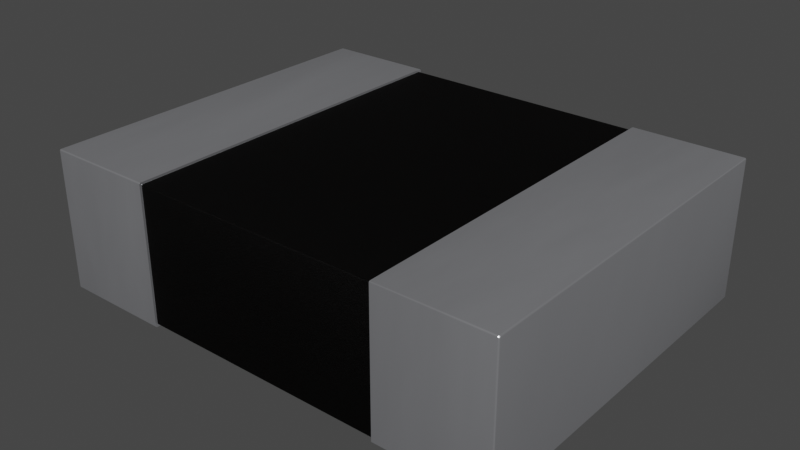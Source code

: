 # Source: F_1210_3225Metric.blend  (saved by Blender 4.1.23; exported with 4.5.12 LTS)
import bpy
from mathutils import Matrix  # noqa: F401  (used for matrix-valued properties, if any)

bpy.ops.wm.read_factory_settings(use_empty=True)
scene = bpy.context.scene
scene.name = 'Scene'

# ---- collections
col_collection = bpy.data.collections.new('Collection'); scene.collection.children.link(col_collection)

# ---- materials (node trees are filled in below, after node groups)
mat_metal_pins = bpy.data.materials.new('metal_pins')
mat_metal_pins.preview_render_type = 'CUBE'
mat_powdered_aluminum = bpy.data.materials.new('powdered_aluminum')
mat_powdered_aluminum.preview_render_type = 'CUBE'

# ---- material node trees
mat_metal_pins.use_nodes = True; mat_metal_pins.node_tree.nodes.clear()
_N = mat_metal_pins.node_tree.nodes; _L = mat_metal_pins.node_tree.links
n0 = _N.new('ShaderNodeMapping'); n0.name = 'Mapping'; n0.location = (-1447, -91)
n0.inputs[3].default_value = (4.8, 1.2, 1.1)
n1 = _N.new('ShaderNodeBsdfPrincipled'); n1.name = 'Principled BSDF'; n1.location = (-560, 254)
n1.distribution = 'GGX'
n1.subsurface_method = 'BURLEY'
n1.inputs[1].default_value = 0.7818
n1.inputs[2].default_value = 0.2886
n1.inputs[3].default_value = 1.45
n1.inputs[13].default_value = 0.0
n1.inputs[27].default_value = (0.0, 0.0, 0.0, 1.0)
n1.inputs[28].default_value = 1.0
n2 = _N.new('ShaderNodeOutputMaterial'); n2.name = 'Material Output.002'; n2.location = (-205, 253)
n2.width = 213
n3 = _N.new('ShaderNodeTexNoise'); n3.name = 'Noise Texture.002'; n3.location = (-1228, -73)
n3.inputs[2].default_value = 0.1
n3.inputs[3].default_value = 7.0
n3.inputs[4].default_value = 0.6
n3.inputs[8].default_value = 0.4
n4 = _N.new('ShaderNodeTexCoord'); n4.name = 'Texture Coordinate'; n4.location = (-1636, -116)
n5 = _N.new('ShaderNodeMix'); n5.name = 'Mix.001'; n5.location = (-921, 45)
n5.data_type = 'RGBA'
n5.inputs[6].default_value = (0.9398, 0.9547, 1.0, 1.0)
n5.inputs[7].default_value = (0.13, 0.1259, 0.1359, 1.0)
n6 = _N.new('ShaderNodeBump'); n6.name = 'Bump.001'; n6.location = (-1001, -227)
n6.inputs[0].default_value = 0.05
n6.inputs[1].default_value = 0.01
n6.inputs[2].default_value = 1.0
_L.new(n1.outputs[0], n2.inputs[0])
_L.new(n3.outputs[0], n6.inputs[3])
_L.new(n0.outputs[0], n3.inputs[0])
_L.new(n3.outputs[0], n5.inputs[0])
_L.new(n4.outputs[3], n0.inputs[0])
_L.new(n5.outputs[2], n1.inputs[0])
_L.new(n6.outputs[0], n1.inputs[5])
n2.is_active_output = True
mat_powdered_aluminum.use_nodes = True; mat_powdered_aluminum.node_tree.nodes.clear()
_N = mat_powdered_aluminum.node_tree.nodes; _L = mat_powdered_aluminum.node_tree.links
n0 = _N.new('ShaderNodeBump'); n0.name = 'Bump'; n0.location = (-281, -29)
n0.inputs[0].default_value = 0.5
n0.inputs[1].default_value = 0.8
n0.inputs[2].default_value = 1.0
n1 = _N.new('ShaderNodeMixShader'); n1.name = 'Mix Shader'; n1.location = (551, 260)
n1.inputs[0].default_value = 0.2333
n2 = _N.new('ShaderNodeOutputMaterial'); n2.name = 'Material Output'; n2.location = (765, 271)
n3 = _N.new('ShaderNodeTexNoise'); n3.name = 'Noise Texture'; n3.location = (-510, 17)
n3.inputs[2].default_value = 500.0
n3.inputs[3].default_value = 5.0
n3.inputs[4].default_value = 0.8375
n3.inputs[8].default_value = 2.0
n4 = _N.new('ShaderNodeBsdfAnisotropic'); n4.name = 'Glossy BSDF'; n4.location = (278, 81)
n4.distribution = 'GGX'
n4.inputs[0].default_value = (0.01946, 0.01647, 0.01554, 1.0)
n4.inputs[1].default_value = 0.6231
n5 = _N.new('ShaderNodeBsdfPrincipled'); n5.name = 'Principled BSDF'; n5.location = (6, 305)
n5.distribution = 'GGX'
n5.subsurface_method = 'BURLEY'
n5.inputs[0].default_value = (0.0, 0.0, 0.0, 1.0)
n5.inputs[2].default_value = 0.3706
n5.inputs[13].default_value = 0.05455
n5.inputs[27].default_value = (0.0, 0.0, 0.0, 1.0)
n5.inputs[28].default_value = 1.0
_L.new(n3.outputs[0], n0.inputs[3])
_L.new(n0.outputs[0], n5.inputs[5])
_L.new(n5.outputs[0], n1.inputs[1])
_L.new(n4.outputs[0], n1.inputs[2])
_L.new(n1.outputs[0], n2.inputs[0])
n2.is_active_output = True

# ---- world
world_world = bpy.data.worlds.new('World'); scene.world = world_world
world_world.use_nodes = True; world_world.node_tree.nodes.clear()
_N = world_world.node_tree.nodes; _L = world_world.node_tree.links
n0 = _N.new('ShaderNodeOutputWorld'); n0.name = 'World Output'; n0.location = (300, 300)
n1 = _N.new('ShaderNodeBackground'); n1.name = 'Background'; n1.location = (10, 300)
n1.inputs[0].default_value = (0.05088, 0.05088, 0.05088, 1.0)
_L.new(n1.outputs[0], n0.inputs[0])
n0.is_active_output = True
world_world.color = (0.05088, 0.05088, 0.05088)
world_world.use_sun_shadow = False
world_world.sun_shadow_jitter_overblur = 0.0

# ---- meshes
me_shape_9_indexedfaceset = bpy.data.meshes.new('SHAPE_9_IndexedFaceSet')
me_shape_9_indexedfaceset.from_pydata([(0.626, -0.3524, -0.4916), (0.3346, -0.3543, -0.4882), (0.3346, -0.3538, -0.4902), (0.3346, -0.3524, -0.4916), (0.3346, 0.01378, -0.4823), (0.3346, 0.01378, 0.4823), (-0.3346, 0.01378, 0.4823), (-0.3346, 0.01378, -0.4823), (0.3346, 0.01969, 0.4882), (0.3346, -0.3504, 0.4921), (0.3346, -0.3524, 0.4916), (0.3346, -0.3538, 0.4902), (0.3346, -0.3504, -0.4921), (0.3346, 0.01772, -0.4916), (0.3346, 0.01181, 0.4857), (0.3346, -0.3445, -0.4862), (0.3346, -0.3465, -0.4857), (0.3346, -0.3484, 0.4823), (0.3346, 0.01325, -0.4843), (0.3346, 0.01181, -0.4857), (-0.3346, 0.01181, -0.4857), (-0.3346, -0.3504, -0.4921), (-0.3346, -0.3538, -0.4902), (-0.3346, -0.3524, 0.4916), (-0.3346, 0.01969, 0.4882), (-0.3346, 0.01916, -0.4902), (-0.3346, 0.01325, -0.4843), (-0.3346, 0.01325, 0.4843), (-0.3346, 0.01181, 0.4857), (0.3346, 0.009842, 0.4862), (0.3346, 0.01325, 0.4843), (0.3346, 0.01969, -0.4882), (0.3346, 0.01575, -0.4921), (0.3346, 0.01916, -0.4902), (0.626, 0.01772, -0.4916), (0.626, -0.3543, -0.4882), (0.3346, -0.3543, 0.4882), (0.626, 0.01575, 0.4921), (0.626, 0.01772, 0.4916), (0.626, 0.01916, 0.4902), (0.3346, 0.01916, 0.4902), (0.3346, 0.01772, 0.4916), (0.3346, 0.01575, 0.4921), (-0.3346, 0.009842, 0.4862), (-0.3346, -0.3445, 0.4862), (0.3346, -0.3445, 0.4862), (-0.3346, -0.3484, -0.4823), (0.3346, -0.3484, -0.4823), (-0.3346, -0.3445, -0.4862), (-0.3346, 0.009842, -0.4862), (0.3346, 0.009842, -0.4862), (-0.3346, 0.01575, -0.4921), (-0.626, 0.01575, -0.4921), (-0.626, 0.01772, -0.4916), (-0.626, 0.01916, -0.4902), (-0.626, 0.01969, -0.4882), (-0.3346, 0.01772, -0.4916), (-0.3346, 0.01969, -0.4882), (-0.626, 0.01969, 0.4882), (-0.626, 0.01772, 0.4916), (-0.3346, 0.01575, 0.4921), (-0.3346, 0.01772, 0.4916), (-0.3346, 0.01916, 0.4902), (-0.626, -0.3504, 0.4921), (-0.626, 0.01575, 0.4921), (-0.3346, -0.3504, 0.4921), (-0.3346, -0.3538, 0.4902), (-0.626, -0.3524, 0.4916), (-0.3346, -0.3543, 0.4882), (-0.626, -0.3543, -0.4882), (-0.626, -0.3538, -0.4902), (-0.626, -0.3524, -0.4916), (-0.3346, -0.3524, -0.4916), (-0.3346, -0.3543, -0.4882), (0.628, 0.01916, -0.4882), (0.626, 0.01969, -0.4882), (0.626, 0.01969, 0.4882), (0.6299, 0.01575, -0.4882), (0.6294, 0.01575, -0.4902), (0.626, 0.01916, -0.4902), (0.6294, 0.01772, -0.4882), (0.628, 0.01575, -0.4916), (0.626, 0.01575, -0.4921), (0.626, -0.3504, -0.4921), (0.626, -0.3538, -0.4902), (0.6294, -0.3504, -0.4902), (0.628, -0.3504, -0.4916), (0.6294, -0.3524, -0.4882), (0.6299, -0.3504, -0.4882), (0.628, -0.3538, -0.4882), (0.6294, -0.3524, 0.4882), (0.628, -0.3538, 0.4882), (0.626, -0.3543, 0.4882), (0.626, -0.3538, 0.4902), (0.626, -0.3524, 0.4916), (0.6299, -0.3504, 0.4882), (0.6294, -0.3504, 0.4902), (0.6288, -0.3524, 0.4902), (0.6294, 0.01575, 0.4902), (0.628, 0.01575, 0.4916), (0.626, -0.3504, 0.4921), (0.628, -0.3504, 0.4916), (0.628, 0.01916, 0.4882), (0.6294, 0.01772, 0.4882), (0.6288, 0.01772, 0.4902), (-0.3346, -0.3465, 0.4857), (-0.3346, -0.3479, 0.4843), (-0.3346, -0.3484, 0.4823), (0.3346, -0.3479, 0.4843), (0.3346, -0.3465, 0.4857), (0.3346, -0.3479, -0.4843), (-0.3346, -0.3479, -0.4843), (-0.3346, -0.3465, -0.4857), (-0.6285, 0.01575, -0.4912), (-0.6273, 0.01575, -0.4919), (-0.626, -0.3504, -0.4921), (-0.6297, 0.01575, -0.4896), (-0.6299, 0.01575, -0.4889), (-0.6299, 0.01646, -0.4882), (-0.6297, 0.01716, -0.4882), (-0.6299, 0.01575, -0.4882), (-0.6293, 0.01678, -0.4892), (-0.6294, 0.01772, 0.4882), (-0.6285, 0.01881, -0.4882), (-0.6273, 0.01946, -0.4882), (-0.626, 0.01916, 0.4902), (-0.6299, 0.01575, 0.4882), (-0.628, 0.01916, 0.4882), (-0.6294, 0.01575, 0.4902), (-0.628, 0.01575, 0.4916), (-0.6288, 0.01772, 0.4902), (-0.6296, -0.3504, 0.4898), (-0.6291, -0.3516, 0.4894), (-0.6283, -0.3504, 0.4914), (-0.6272, -0.3504, 0.4919), (-0.626, -0.3538, 0.4902), (-0.6298, -0.3504, 0.489), (-0.6299, -0.3504, -0.4882), (-0.6294, -0.3524, -0.4882), (-0.626, -0.3543, 0.4882), (-0.6283, -0.3536, 0.4882), (-0.6272, -0.3541, 0.4882), (-0.6298, -0.3512, 0.4882), (-0.6296, -0.352, 0.4882), (-0.628, -0.3538, -0.4882), (-0.6294, -0.3504, -0.4902), (0.6299, 0.01575, 0.4882), (-0.6299, -0.3504, 0.4882), (-0.628, -0.3504, -0.4916), (-0.626, -0.3543, -0.4882), (-0.626, -0.3538, -0.4902), (-0.626, -0.3524, -0.4916), (-0.626, -0.3504, -0.4921), (-0.6299, -0.3504, -0.4882), (-0.6294, -0.3524, -0.4882), (-0.628, -0.3538, -0.4882), (-0.6294, -0.3504, -0.4902), (-0.628, -0.3504, -0.4916), (-0.6289, -0.3524, -0.4899), (-0.6277, -0.3538, -0.4892), (-0.6277, -0.3524, -0.4911), (-0.627, -0.3538, -0.4899)], [], [(83, 0, 3, 12), (18, 19, 20, 26), (49, 20, 19, 50), (32, 13, 34, 82), (12, 2, 1), (12, 3, 2), (57, 26, 20, 51), (15, 12, 16), (47, 110, 1), (32, 12, 15), (50, 32, 15), (19, 32, 50), (110, 16, 12, 1), (31, 13, 32), (31, 33, 13), (4, 31, 18), (36, 17, 47), (36, 47, 1), (108, 17, 36), (68, 106, 105, 65), (10, 36, 11), (9, 45, 109), (9, 36, 10), (9, 109, 108, 36), (8, 5, 30), (8, 4, 5), (8, 31, 4), (42, 29, 45), (42, 14, 29), (42, 45, 9), (40, 42, 41), (40, 8, 42), (4, 18, 26, 7), (72, 22, 70, 71), (27, 28, 14, 30), (51, 25, 57), (51, 56, 25), (73, 21, 112, 111), (7, 26, 57), (49, 51, 20), (48, 21, 51), (48, 51, 49), (112, 21, 48), (22, 72, 21), (42, 8, 30, 14), (73, 22, 21), (46, 73, 111), (24, 6, 7), (24, 7, 57), (27, 6, 24), (61, 24, 62), (53, 113, 123, 54), (60, 24, 61), (43, 28, 60), (65, 44, 43), (65, 105, 44), (27, 24, 60, 28), (65, 43, 60), (68, 107, 106), (68, 46, 107), (68, 73, 46), (66, 65, 23), (66, 68, 65), (6, 27, 30, 5), (29, 14, 28, 43), (75, 31, 8, 76), (75, 79, 33, 31), (82, 83, 12, 32), (53, 54, 25, 56), (38, 39, 40, 41), (35, 92, 36, 1), (10, 11, 93, 94), (9, 10, 94, 100), (92, 93, 11, 36), (42, 9, 100, 37), (8, 40, 39, 76), (107, 46, 47, 17), (37, 38, 41, 42), (43, 44, 45, 29), (52, 53, 56, 51), (50, 15, 48, 49), (51, 21, 115, 52), (57, 25, 54, 55), (57, 55, 58, 24), (16, 110, 111, 112), (60, 61, 59, 64), (61, 62, 125, 59), (67, 135, 66, 23), (64, 63, 65, 60), (62, 24, 58, 125), (63, 67, 23, 65), (21, 72, 71, 115), (73, 68, 139, 69), (135, 139, 68, 66), (76, 102, 74, 75), (80, 74, 102, 103), (13, 33, 79, 34), (22, 73, 69, 70), (90, 91, 89, 87), (77, 80, 103, 146), (85, 86, 81, 78), (80, 77, 78), (81, 80, 78), (130, 122, 126, 128), (34, 81, 82), (79, 74, 34), (75, 74, 79), (88, 85, 78, 77), (86, 83, 82, 81), (91, 92, 35, 89), (85, 88, 87), (89, 85, 87), (34, 74, 80, 81), (84, 89, 35), (0, 86, 84), (83, 86, 0), (95, 90, 87, 88), (101, 96, 98, 99), (96, 95, 146, 98), (104, 98, 146, 103), (130, 129, 64, 59), (97, 101, 100, 94), (97, 94, 93), (97, 91, 90), (97, 96, 101), (44, 105, 109, 45), (100, 101, 99, 37), (106, 107, 17, 108), (122, 127, 124, 123), (39, 102, 76), (37, 99, 38), (104, 99, 98), (104, 103, 102), (104, 102, 99), (105, 106, 108, 109), (1, 2, 84, 35), (110, 47, 46, 111), (15, 16, 112, 48), (126, 122, 119, 118), (146, 95, 88, 77), (137, 120, 117), (145, 121, 113), (137, 138, 143, 142), (145, 116, 121), (31, 32, 19, 18), (144, 69, 139, 141), (116, 119, 121), (117, 118, 119), (117, 119, 116), (120, 118, 117), (114, 53, 52), (113, 53, 114), (124, 55, 54), (140, 135, 67, 133), (123, 124, 54), (121, 123, 113), (115, 148, 114, 52), (148, 145, 113, 114), (145, 137, 117, 116), (122, 121, 119), (122, 123, 121), (126, 118, 120), (127, 125, 58), (38, 99, 102, 39), (130, 59, 125, 127), (97, 90, 95, 96), (130, 127, 122), (130, 128, 129), (133, 134, 129), (97, 93, 92, 91), (131, 132, 128), (127, 58, 55, 124), (147, 136, 126), (134, 67, 63), (138, 144, 140, 132), (133, 67, 134), (141, 139, 135), (140, 141, 135), (132, 140, 133), (131, 143, 132), (142, 143, 131), (136, 147, 142), (136, 142, 131), (134, 63, 64, 129), (132, 133, 129, 128), (144, 141, 140), (136, 131, 128, 126), (138, 132, 143), (137, 142, 147), (84, 86, 85, 89), (147, 126, 120, 137), (0, 84, 2, 3), (5, 4, 7, 6), (159, 149, 155), (158, 154, 153, 156), (160, 158, 156, 157), (160, 157, 152, 151), (161, 160, 151, 150), (150, 149, 161), (159, 155, 154, 158), (161, 149, 159), (161, 159, 158, 160)])
me_shape_9_indexedfaceset.polygons.foreach_set('use_smooth', [True] * 202)
me_shape_9_indexedfaceset.polygons.foreach_set('material_index', [0, 1, 1, 0, 0, 0, 0, 0, 0, 0, 0, 0, 0, 0, 0, 0, 0, 0, 0, 0, 0, 0, 0, 0, 0, 0, 0, 0, 0, 0, 0, 0, 1, 0, 1, 0, 0, 0, 0, 0, 0, 0, 0, 0, 0, 0, 0, 0, 0, 0, 0, 0, 0, 0, 0, 0, 0, 0, 0, 0, 0, 0, 0, 1, 1, 0, 0, 0, 0, 0, 0, 0, 0, 0, 0, 0, 1, 0, 1, 0, 1, 0, 0, 0, 1, 0, 0, 0, 0, 0, 0, 0, 0, 0, 0, 0, 0, 0, 0, 0, 0, 0, 0, 0, 0, 0, 0, 0, 0, 0, 0, 0, 0, 0, 0, 0, 0, 0, 0, 0, 0, 0, 0, 0, 0, 1, 0, 1, 0, 0, 0, 0, 0, 0, 1, 0, 1, 1, 0, 0, 0, 0, 0, 0, 0, 0, 0, 0, 0, 0, 0, 0, 0, 0, 0, 0, 0, 0, 0, 0, 0, 0, 0, 0, 0, 0, 0, 0, 0, 0, 0, 0, 0, 0, 0, 0, 0, 0, 0, 0, 0, 0, 0, 0, 0, 0, 0, 0, 0, 0, 0, 0, 1, 0, 0, 0, 0, 0, 0, 0, 0, 0])
_k = set([(1, 2), (1, 36), (2, 3), (3, 12), (4, 5), (4, 18), (5, 30), (6, 7), (6, 27), (7, 26), (8, 31), (8, 40), (9, 10), (9, 42), (10, 11), (11, 36), (12, 32), (13, 32), (13, 33), (14, 29), (14, 30), (15, 16), (15, 50), (16, 110), (17, 47), (17, 108), (18, 19), (19, 50), (20, 26), (20, 49), (21, 51), (21, 72), (22, 72), (22, 73), (23, 65), (23, 66), (24, 57), (24, 62), (25, 56), (25, 57), (27, 28), (28, 43), (29, 45), (31, 33), (40, 41), (41, 42), (43, 44), (44, 105), (45, 109), (46, 107), (46, 111), (47, 110), (48, 49), (48, 112), (51, 56), (60, 61), (60, 65), (61, 62), (66, 68), (68, 73), (105, 106), (106, 107), (108, 109), (111, 112)])
me_shape_9_indexedfaceset.attributes.new('sharp_edge', 'BOOLEAN', 'EDGE').data.foreach_set('value', [ (min(e.vertices), max(e.vertices)) in _k for e in me_shape_9_indexedfaceset.edges])
_uv = me_shape_9_indexedfaceset.uv_layers.new(name='UVMap')
_uv.uv.foreach_set('vector', [1.0, 0.0, 1.0, 0.134, 0.0, 0.134, 0.0, 0.0, 1.0, 0.5, 1.0, 0.134, 0.0, 0.134, 0.0, 0.5, 0.0, 0.0, 0.0, 0.134, 1.0, 0.134, 1.0, 0.0, 0.0, 0.0, 0.0, 0.134, 1.0, 0.134, 1.0, 0.0, 0.0, 0.01053, 0.002, 0.00141, 0.004, 0.0, 0.0, 0.01053, 0.0005359, 0.005263, 0.002, 0.00141, 0.004, 1.0, 0.008, 0.9828, 0.006536, 0.9789, 0.0, 0.9895, 0.006, 0.02632, 0.0, 0.01053, 0.006536, 0.02105, 0.01, 0.01579, 0.008, 0.0172, 0.004, 0.0, 0.0, 0.9895, 0.0, 0.01053, 0.006, 0.02632, 0.006, 0.9737, 0.0, 0.9895, 0.006, 0.02632, 0.006536, 0.9789, 0.0, 0.9895, 0.006, 0.9737, 0.008, 0.0172, 0.006536, 0.02105, 0.0, 0.01053, 0.004, 0.0, 0.004, 1.0, 0.0005359, 0.9947, 0.0, 0.9895, 0.004, 1.0, 0.002, 0.9986, 0.0005359, 0.9947, 0.01, 0.9842, 0.004, 1.0, 0.008, 0.9828, 0.996, 0.0, 0.99, 0.01579, 0.01, 0.01579, 0.996, 0.0, 0.01, 0.01579, 0.004, 0.0, 0.992, 0.0172, 0.99, 0.01579, 0.996, 0.0, 0.996, 0.0, 0.992, 0.0172, 0.9935, 0.02105, 1.0, 0.01053, 0.9995, 0.005263, 0.996, 0.0, 0.998, 0.00141, 1.0, 0.01053, 0.994, 0.02632, 0.9935, 0.02105, 1.0, 0.01053, 0.996, 0.0, 0.9995, 0.005263, 1.0, 0.01053, 0.9935, 0.02105, 0.992, 0.0172, 0.996, 0.0, 0.996, 1.0, 0.99, 0.9842, 0.992, 0.9828, 0.996, 1.0, 0.01, 0.9842, 0.99, 0.9842, 0.996, 1.0, 0.004, 1.0, 0.01, 0.9842, 1.0, 0.9895, 0.994, 0.9737, 0.994, 0.02632, 1.0, 0.9895, 0.9935, 0.9789, 0.994, 0.9737, 1.0, 0.9895, 0.994, 0.02632, 1.0, 0.01053, 0.998, 0.9986, 1.0, 0.9895, 0.9995, 0.9947, 0.998, 0.9986, 0.996, 1.0, 1.0, 0.9895, 1.0, 1.0, 1.0, 0.5, 0.0, 0.5, 0.0, 1.0, 1.0, 0.134, 1.0, 0.5, 0.0, 0.5, 0.0, 0.134, 0.0, 0.866, 0.0, 0.5, 1.0, 0.5, 1.0, 0.866, 0.0, 0.9895, 0.002, 0.9986, 0.004, 1.0, 0.0, 0.9895, 0.0005359, 0.9947, 0.002, 0.9986, 0.004, 0.0, 0.0, 0.01053, 0.006536, 0.02105, 0.008, 0.0172, 0.01, 0.9842, 0.008, 0.9828, 0.004, 1.0, 0.006, 0.9737, 0.0, 0.9895, 0.006536, 0.9789, 0.006, 0.02632, 0.0, 0.01053, 0.0, 0.9895, 0.006, 0.02632, 0.0, 0.9895, 0.006, 0.9737, 0.006536, 0.02105, 0.0, 0.01053, 0.006, 0.02632, 0.002, 0.00141, 0.0005359, 0.005263, 0.0, 0.01053, 1.0, 0.9895, 0.996, 1.0, 0.992, 0.9828, 0.9935, 0.9789, 0.004, 0.0, 0.002, 0.00141, 0.0, 0.01053, 0.01, 0.01579, 0.004, 0.0, 0.008, 0.0172, 0.996, 1.0, 0.99, 0.9842, 0.01, 0.9842, 0.996, 1.0, 0.01, 0.9842, 0.004, 1.0, 0.992, 0.9828, 0.99, 0.9842, 0.996, 1.0, 0.9995, 0.9947, 0.996, 1.0, 0.998, 0.9986, 0.134, 0.5, 0.2232, 0.0, 1.0, 0.7768, 0.5, 0.866, 1.0, 0.9895, 0.996, 1.0, 0.9995, 0.9947, 0.994, 0.9737, 0.9935, 0.9789, 1.0, 0.9895, 1.0, 0.01053, 0.994, 0.02632, 0.994, 0.9737, 1.0, 0.01053, 0.9935, 0.02105, 0.994, 0.02632, 0.992, 0.9828, 0.996, 1.0, 1.0, 0.9895, 0.9935, 0.9789, 1.0, 0.01053, 0.994, 0.9737, 1.0, 0.9895, 0.996, 0.0, 0.99, 0.01579, 0.992, 0.0172, 0.996, 0.0, 0.01, 0.01579, 0.99, 0.01579, 0.996, 0.0, 0.004, 0.0, 0.01, 0.01579, 0.998, 0.00141, 1.0, 0.01053, 0.9995, 0.005263, 0.998, 0.00141, 0.996, 0.0, 1.0, 0.01053, 0.0, 1.0, 0.0, 0.866, 1.0, 0.866, 1.0, 1.0, 1.0, 0.0, 1.0, 0.5, 0.0, 0.5, 0.0, 0.0, 0.0, 1.0, 0.0, 0.0, 1.0, 0.0, 1.0, 1.0, 1.0, 1.0, 1.0, 0.5, 0.0, 0.5, 0.0, 1.0, 1.0, 1.0, 0.0, 1.0, 0.0, 0.0, 1.0, 0.0, 0.0, 0.134, 0.0, 0.5, 1.0, 0.5, 1.0, 0.134, 1.0, 0.5, 1.0, 0.866, 0.0, 0.866, 0.0, 0.5, 0.0, 1.0, 1.0, 1.0, 1.0, 0.0, 0.0, 0.0, 0.0, 0.5, 0.0, 0.134, 1.0, 0.134, 1.0, 0.5, 0.0, 1.0, 0.0, 0.5, 1.0, 0.5, 1.0, 1.0, 1.0, 0.0, 1.0, 0.134, 0.0, 0.134, 0.0, 0.0, 1.0, 0.0, 0.0, 0.0, 0.0, 1.0, 1.0, 1.0, 0.0, 1.0, 0.0, 0.866, 1.0, 0.866, 1.0, 1.0, 1.0, 0.0, 0.0, 0.0, 0.0, 1.0, 1.0, 1.0, 1.0, 0.0, 1.0, 0.5, 0.0, 0.5, 0.0, 0.0, 0.0, 1.0, 0.0, 0.0, 1.0, 0.0, 1.0, 1.0, 0.0, 0.0, 0.0, 0.134, 1.0, 0.134, 1.0, 0.0, 1.0, 1.0, 1.0, 0.0, 0.0, 0.0, 0.0, 1.0, 1.0, 1.0, 0.0, 1.0, 0.0, 0.0, 1.0, 0.0, 1.0, 1.0, 1.0, 0.5, 0.0, 0.5, 0.0, 1.0, 0.0, 1.0, 0.0, 0.0, 1.0, 0.0, 1.0, 1.0, 1.0, 0.134, 1.0, 0.5, 0.0, 0.5, 0.0, 0.134, 1.0, 0.0, 1.0, 0.5, 0.0, 0.5, 0.0, 0.0, 1.0, 0.5, 1.0, 0.866, 0.0, 0.866, 0.0, 0.5, 0.0, 0.5, 0.0, 0.134, 1.0, 0.134, 1.0, 0.5, 1.0, 0.0, 0.0, 0.0, 0.0, 1.0, 1.0, 1.0, 1.0, 0.866, 1.0, 1.0, 0.0, 1.0, 0.0, 0.866, 0.0, 1.0, 0.0, 0.5, 1.0, 0.5, 1.0, 1.0, 1.0, 0.0, 1.0, 0.134, 0.0, 0.134, 0.0, 0.0, 0.0, 1.0, 1.0, 1.0, 1.0, 0.0, 0.0, 0.0, 0.0, 0.134, 0.0, 0.0, 1.0, 0.0, 1.0, 0.134, 1.0, 1.0, 1.0, 0.866, 0.0, 0.866, 0.0, 1.0, 0.0, 0.5, 0.0, 0.866, 1.0, 0.866, 1.0, 0.5, 0.0, 0.134, 0.0, 0.5, 1.0, 0.5, 1.0, 0.134, 1.0, 0.5, 1.0, 1.0, 0.0, 1.0, 0.0, 0.5, 1.0, 0.5, 1.0, 0.134, 0.0, 0.134, 0.0, 0.5, 0.0, 0.0, 0.0, 0.5, 1.0, 0.5, 1.0, 0.0, 0.0, 0.5, 0.0, 0.134, 1.0, 0.134, 1.0, 0.5, 1.0, 0.5, 1.0, 0.0, 0.5, 0.0, 0.134, 0.0, 1.0, 0.5, 0.5, 0.0, 0.5, 0.2929, 0.5, 0.134, 0.0, 0.0, 0.0, 0.134, 0.134, 0.5, 0.134, 0.0, 0.0, 0.0, 0.5, 0.866, 1.0, 0.866, 0.134, 0.5, 1.0, 1.0, 1.0, 0.866, 0.5, 0.866, 0.0, 1.0, 0.0, 0.5, 1.0, 0.5, 1.0, 1.0, 0.0, 0.134, 0.0, 0.0, 1.0, 0.0, 1.0, 0.134, 1.0, 0.134, 1.0, 0.0, 0.0, 0.0, 0.0, 0.134, 0.5, 1.0, 1.0, 1.0, 1.0, 0.5, 1.0, 0.134, 0.5, 1.0, 1.0, 0.5, 0.134, 0.5, 1.0, 0.866, 1.0, 0.5, 0.134, 0.0, 0.5, 0.134, 1.0, 0.134, 1.0, 0.0, 0.134, 0.5, 0.134, 1.0, 0.5, 0.134, 0.0, 1.0, 0.134, 1.0, 0.134, 0.5, 1.0, 1.0, 1.0, 0.5, 0.0, 0.5, 0.0, 1.0, 0.0, 0.866, 0.0, 0.5, 1.0, 0.5, 1.0, 0.866, 0.0, 0.5, 0.0, 0.0, 1.0, 0.0, 1.0, 0.5, 0.5, 0.5, 0.0, 0.5, 0.0, 0.0, 0.5, 0.0, 0.5, 0.2929, 0.0, 0.5, 0.0, 1.0, 0.5, 1.0, 0.5, 0.5, 1.0, 0.866, 1.0, 1.0, 0.5, 0.866, 0.5, 0.5, 0.5, 0.866, 0.134, 0.5, 0.5, 0.5, 0.134, 0.0, 0.5, 0.0, 0.5, 0.5, 1.0, 0.5, 1.0, 0.866, 0.0, 1.0, 0.0, 0.5, 1.0, 0.5, 1.0, 1.0, 0.0, 1.0, 0.0, 0.866, 1.0, 0.866, 1.0, 1.0, 0.0, 0.134, 0.0, 0.0, 1.0, 0.0, 1.0, 0.134, 1.0, 0.5, 1.0, 0.866, 0.001051, 0.9425, 0.001051, 0.7768, 0.866, 0.5, 0.866, 0.0, 1.0, 0.0, 0.0, 1.0, 0.0, 0.866, 0.5, 0.866, 0.5, 0.5, 0.0, 0.866, 0.0, 0.5, 0.5, 0.5, 0.5, 0.0, 0.866, 0.0, 0.5, 0.5, 0.866, 0.0, 0.0, 0.866, 0.0, 0.5, 0.0, 0.134, 1.0, 0.134, 1.0, 0.5, 0.0, 1.0, 0.0, 0.5, 1.0, 0.5, 1.0, 1.0, 1.0, 0.5, 1.0, 1.0, 0.0, 1.0, 0.0, 0.5, 1.0, 0.0, 1.0, 0.134, 0.0, 0.134, 0.0, 0.0, 1.0, 0.0, 1.0, 0.5, 0.001051, 0.3578, 0.001051, 0.1819, 1.0, 1.0, 1.0, 0.0, 0.0, 0.0, 0.0, 1.0, 0.0, 1.0, 0.9972, 1.0, 0.9972, 0.8181, 0.0, 0.5, 1.0, 0.7391, 0.9972, 0.2232, 0.0, 0.0, 0.0, 0.134, 0.9988, 0.0901, 0.9988, 0.02278, 0.0, 0.5, 0.9972, 0.6422, 1.0, 0.7391, 0.004, 1.0, 0.0, 0.9895, 0.006536, 0.9789, 0.008, 0.9828, 0.0, 0.5, 0.0, 1.0, 0.9988, 1.0, 0.9988, 0.6952, 0.0, 0.0, 1.0, 1.0, 0.2709, 0.7291, 0.4915, 0.0, 1.0, 0.5085, 1.0, 1.0, 0.4915, 0.0, 1.0, 1.0, 0.0, 0.0, 1.0, 0.0, 1.0, 0.5085, 0.4915, 0.0, 0.05746, 0.0, 0.134, 0.5, 0.0, 0.0, 0.2232, 0.0, 0.134, 0.5, 0.05746, 0.0, 1.0, 0.9425, 1.0, 1.0, 0.5, 0.866, 0.1858, 0.0, 0.134, 0.5, 0.5, 0.866, 1.0, 0.8142, 1.0, 0.7768, 1.0, 0.9425, 0.5, 0.866, 0.7391, 0.2609, 1.0, 0.7768, 0.2232, 0.0, 0.0, 0.0, 0.0, 0.134, 0.9972, 0.05746, 0.9972, 0.0, 0.0, 0.134, 0.0, 0.5, 0.9972, 0.2232, 0.9972, 0.05746, 0.0, 0.5, 0.0, 1.0, 0.9972, 0.8181, 0.9972, 0.6422, 1.0, 0.5, 0.0, 0.2609, 0.001051, 0.3578, 1.0, 0.5, 0.001051, 0.7768, 0.0, 0.2609, 1.0, 0.0, 0.001051, 0.1819, 0.001051, 0.0, 0.866, 0.5, 0.866, 1.0, 1.0, 1.0, 0.5, 0.866, 0.0, 0.866, 0.866, 0.0, 0.866, 0.5, 0.5, 0.2929, 0.5, 1.0, 0.866, 1.0, 0.866, 0.5, 0.5, 0.5, 0.5, 0.0, 1.0, 0.0, 1.0, 0.5, 0.5, 0.2929, 0.866, 0.5, 0.5, 0.134, 0.5, 0.2929, 0.0, 0.134, 0.0, 0.5, 0.003207, 0.4194, 0.003207, 0.6952, 1.0, 0.5, 0.5, 0.5, 0.134, 0.5, 0.0, 0.0, 0.134, 0.0, 0.003207, 0.0901, 0.0, 0.1989, 1.0, 0.134, 1.0, 0.866, 1.0, 1.0, 0.001051, 1.0, 0.001051, 0.9425, 0.003207, 0.0, 0.003207, 0.02278, 1.0, 0.0, 1.0, 0.9524, 0.5, 0.866, 1.0, 1.0, 0.0, 0.134, 0.0, 0.5, 0.9988, 0.4194, 1.0, 0.1989, 1.0, 0.8142, 0.5, 0.866, 1.0, 0.9524, 0.04758, 0.0, 0.0, 0.0, 0.134, 0.5, 0.1858, 0.0, 0.04758, 0.0, 0.134, 0.5, 0.7007, 0.2993, 0.1858, 0.0, 1.0, 0.8142, 1.0, 1.0, 0.0, 0.0, 0.2786, 0.7214, 0.4883, 0.0, 0.0, 0.0, 1.0, 1.0, 1.0, 0.5117, 1.0, 0.0, 0.4883, 0.0, 1.0, 0.5117, 0.4883, 0.0, 1.0, 1.0, 0.003207, 0.6952, 0.003207, 1.0, 1.0, 1.0, 1.0, 0.5, 0.0, 0.1989, 0.003207, 0.4194, 1.0, 0.5, 1.0, 0.134, 0.0, 0.5, 0.9988, 0.6952, 0.9988, 0.4194, 0.003207, 0.02278, 0.003207, 0.0901, 1.0, 0.134, 1.0, 0.0, 0.0, 0.134, 1.0, 0.1989, 0.9988, 0.0901, 0.0, 0.0, 0.9988, 0.02278, 0.9988, 0.0, 0.5, 0.134, 0.134, 1.0, 0.5, 1.0, 1.0, 0.134, 1.0, 0.0, 1.0, 1.0, 0.0, 1.0, 0.0, 0.0, 1.0, 0.134, 1.0, 0.5, 0.0, 0.5, 0.0, 0.134, 1.0, 1.0, 0.0, 1.0, 0.0, 0.0, 1.0, 0.0, 0.0, 0.0, 0.0, 1.0, 0.0, 0.5, 0.0, 0.0, 0.0, 0.134, 0.0, 0.0, 0.0, 0.5, 0.0, 0.0, 0.0, 0.0, 0.0, 0.5, 0.0, 0.134, 0.0, 0.0, 0.0, 0.134, 0.0, 0.0, 0.0, 0.134, 0.0, 0.0, 0.0, 0.0, 0.0, 0.134, 0.0, 0.5, 0.0, 0.5, 0.0, 1.0, 0.0, 0.0, 0.0, 0.0, 0.0, 0.5, 0.0, 0.134, 0.0, 0.0, 0.0, 0.0, 0.0, 1.0, 0.0, 0.0, 0.0, 0.0, 0.0, 0.0, 0.0, 0.0, 0.0, 0.0])
me_shape_9_indexedfaceset.materials.append(mat_metal_pins)
me_shape_9_indexedfaceset.materials.append(mat_powdered_aluminum)
me_shape_9_indexedfaceset.update()
me_shape_9_indexedfaceset.normals_split_custom_set([tuple(v) for v in zip(*[iter([0.1281, -0.1281, -0.9834, 0.2509, -0.52, -0.8165, 0.0, -0.5, -0.866, 0.0, -0.1305, -0.9914, 0.0, 0.866, -0.5, 0.0, 0.5, -0.866, 0.0, 0.5, -0.866, 0.0, 0.866, -0.5, 0.0, 0.1305, -0.9914, 0.0, 0.5, -0.866, 0.0, 0.5, -0.866, 0.0, 0.1305, -0.9914, 0.0, 0.1305, -0.9914, 0.0, 0.5, -0.866, 0.2509, 0.52, -0.8165, 0.1281, 0.1281, -0.9834, -1.0, -1.935e-06, 0.0, -1.0, 0.0, 0.0, -1.0, -5.293e-07, 0.0, -1.0, -1.935e-06, 0.0, -1.0, 0.0, 0.0, -1.0, 0.0, 0.0, 1.0, -1.449e-06, 0.0, 1.0, -8.008e-06, 0.0, 1.0, 0.0, 0.0, 1.0, 0.0, 0.0, -1.0, 0.0, 0.0, -1.0, -1.935e-06, 0.0, -1.0, -2.058e-06, 0.0, -1.0, 5.139e-06, 0.0, -1.0, 5.95e-06, 0.0, -1.0, -5.293e-07, 0.0, -1.0, 1.969e-06, 0.0, -1.0, -1.935e-06, 0.0, -1.0, 0.0, 0.0, -1.0, 0.0, 0.0, -1.0, 1.969e-06, 0.0, -1.0, 0.0, 0.0, -1.0, 3.087e-06, 0.0, -1.0, 1.969e-06, 0.0, -1.0, 0.0, 0.0, -1.0, 5.95e-06, 0.0, -1.0, -2.058e-06, 0.0, -1.0, -1.935e-06, 0.0, -1.0, -5.293e-07, 0.0, -1.0, 1.03e-06, 0.0, -1.0, -4.617e-06, 0.0, -1.0, 1.969e-06, 0.0, -1.0, 1.03e-06, 0.0, -1.0, 0.0, 0.0, -1.0, -4.617e-06, 0.0, -1.0, -5.139e-06, 0.0, -1.0, 1.03e-06, 0.0, -1.0, -4.921e-06, 0.0, -1.0, -7.03e-06, 0.0, -1.0, 0.0, 0.0, -1.0, 5.139e-06, 0.0, -1.0, -7.03e-06, 0.0, -1.0, 5.139e-06, 0.0, -1.0, -5.293e-07, 0.0, -1.0, -2.058e-06, 0.0, -1.0, 0.0, 0.0, -1.0, -7.03e-06, 0.0, 1.0, 1.297e-06, 0.0, 1.0, 8.008e-06, 0.0, 1.0, -8.008e-06, 0.0, 1.0, 1.252e-06, 0.0, -1.0, -5.605e-06, 0.0, -1.0, -7.03e-06, 0.0, -1.0, -5.606e-05, 0.0, -1.0, -1.125e-06, 0.0, -1.0, 3.038e-06, 0.0, -1.0, 2.947e-06, 0.0, -1.0, -1.125e-06, 0.0, -1.0, -7.03e-06, 0.0, -1.0, -5.605e-06, 0.0, -1.0, -1.125e-06, 0.0, -1.0, 2.947e-06, 0.0, -1.0, -2.058e-06, 0.0, -1.0, -7.03e-06, 0.0, -1.0, 1.77e-06, 0.0, -1.0, -2.43e-06, 0.0, -1.0, -1.431e-06, 0.0, -1.0, 1.77e-06, 0.0, -1.0, -5.139e-06, 0.0, -1.0, -2.43e-06, 0.0, -1.0, 1.77e-06, 0.0, -1.0, 1.03e-06, 0.0, -1.0, -5.139e-06, 0.0, -1.0, 3.35e-07, 0.0, -1.0, -3.038e-06, 0.0, -1.0, 3.038e-06, 0.0, -1.0, 3.35e-07, 0.0, -1.0, -2.432e-06, 0.0, -1.0, -3.038e-06, 0.0, -1.0, 3.35e-07, 0.0, -1.0, 3.038e-06, 0.0, -1.0, -1.125e-06, 0.0, -1.0, -1.401e-06, 0.0, -1.0, 3.35e-07, 0.0, -1.0, -1.402e-05, 0.0, -1.0, -1.401e-06, 0.0, -1.0, 1.77e-06, 0.0, -1.0, 3.35e-07, 0.0, 0.0, 0.9914, -0.1305, 0.0, 0.866, -0.5, 0.0, 0.866, -0.5, 0.0, 0.9914, -0.1305, 0.0, -0.5, -0.866, 0.0, -0.866, -0.5, 0.0, -0.866, -0.5, 0.0, -0.5, -0.866, 0.0, 0.866, 0.5, 0.0, 0.5, 0.866, 0.0, 0.5, 0.866, 0.0, 0.866, 0.5, 1.0, 0.0, 0.0, 1.0, 0.0, 0.0, 1.0, -1.449e-06, 0.0, 1.0, 0.0, 0.0, 1.0, 0.0, 0.0, 1.0, 0.0, 0.0, 1.0, 4.821e-07, 0.0, 1.0, 3.065e-07, 0.0, 1.0, -1.029e-06, 0.0, 1.0, 6.979e-06, 0.0, 1.0, -5.25e-06, 0.0, 1.0, -8.008e-06, 0.0, 1.0, -1.449e-06, 0.0, 1.0, 0.0, 0.0, 1.0, 0.0, 0.0, 1.0, 0.0, 0.0, 1.0, 0.0, 0.0, 1.0, 3.065e-07, 0.0, 1.0, 0.0, 0.0, 1.0, 0.0, 0.0, 1.0, 0.0, 0.0, 1.0, 0.0, 0.0, 1.0, -1.029e-06, 0.0, 1.0, 3.065e-07, 0.0, 1.0, 0.0, 0.0, 1.0, 1.401e-06, 0.0, 1.0, 1.401e-05, 0.0, 1.0, 3.065e-07, 0.0, -1.0, 3.35e-07, 0.0, -1.0, 1.77e-06, 0.0, -1.0, -1.431e-06, 0.0, -1.0, -2.432e-06, 0.0, 1.0, 4.821e-07, 0.0, 1.0, 1.401e-06, 0.0, 1.0, 3.065e-07, 0.0, 1.0, 5.25e-06, 0.0, 1.0, 4.821e-07, 0.0, 1.0, 6.979e-06, 0.0, 1.0, -2.592e-06, 0.0, 1.0, -9.721e-06, 0.0, 1.0, -5.25e-06, 0.0, 1.0, -2.592e-06, 0.0, 1.0, -5.25e-06, 0.0, 1.0, -1.449e-06, 0.0, 1.0, -1.602e-05, 0.0, 1.0, -9.721e-06, 0.0, 1.0, -2.592e-06, 0.0, 1.0, 0.0, 0.0, 1.0, -2.592e-06, 0.0, 1.0, 0.0, 0.0, -0.236, 0.5241, -0.8183, -0.7338, 0.2296, -0.6393, -0.7341, 0.6391, -0.2294, -0.2361, 0.8183, -0.5241, 1.0, 0.0, 0.0, 1.0, -2.592e-06, 0.0, 1.0, 0.0, 0.0, 1.0, 0.0, 0.0, 1.0, 0.0, 0.0, 1.0, 0.0, 0.0, 1.0, 1.252e-06, 0.0, 1.0, -4.86e-06, 0.0, 1.0, 0.0, 0.0, 1.0, 1.252e-06, 0.0, 1.0, -8.008e-06, 0.0, 1.0, -4.86e-06, 0.0, 1.0, -1.602e-05, 0.0, 1.0, -2.592e-06, 0.0, 1.0, 0.0, 0.0, 1.0, 0.0, 0.0, 1.0, 1.252e-06, 0.0, 1.0, 0.0, 0.0, 1.0, 0.0, 0.0, 1.0, 1.297e-06, 0.0, 1.0, 4.86e-06, 0.0, 1.0, 8.008e-06, 0.0, 1.0, 1.297e-06, 0.0, 1.0, 5.25e-06, 0.0, 1.0, 4.86e-06, 0.0, 1.0, 1.297e-06, 0.0, 1.0, 4.821e-07, 0.0, 1.0, 5.25e-06, 0.0, 1.0, 2.803e-06, 0.0, 1.0, 1.252e-06, 0.0, 1.0, 2.803e-05, 0.0, 1.0, 2.803e-06, 0.0, 1.0, 1.297e-06, 0.0, 1.0, 1.252e-06, 0.0, 0.0, 0.9914, 0.1305, 0.0, 0.866, 0.5, 0.0, 0.866, 0.5, 0.0, 0.9914, 0.1305, 0.0, 0.1305, 0.9914, 0.0, 0.5, 0.866, 0.0, 0.5, 0.866, 0.0, 0.1305, 0.9914, 0.1282, 0.9834, -0.1282, 0.0, 0.9914, -0.1305, 0.0, 0.9914, 0.1305, 0.1282, 0.9834, 0.1282, 0.1282, 0.9834, -0.1282, 0.2509, 0.8165, -0.52, 0.0, 0.866, -0.5, 0.0, 0.9914, -0.1305, 0.1281, 0.1281, -0.9834, 0.1281, -0.1281, -0.9834, 0.0, -0.1305, -0.9914, 0.0, 0.1305, -0.9914, -0.236, 0.5241, -0.8183, -0.2361, 0.8183, -0.5241, 0.0, 0.866, -0.5, 0.0, 0.5, -0.866, 0.2509, 0.52, 0.8165, 0.2509, 0.8165, 0.52, 0.0, 0.866, 0.5, 0.0, 0.5, 0.866, 0.1282, -0.9834, -0.1282, 0.156, -0.9754, 0.156, 0.0, -0.9914, 0.1305, 0.0, -0.9914, -0.1305, 0.0, -0.5, 0.866, 0.0, -0.866, 0.5, 0.1771, -0.844, 0.5062, 0.1771, -0.5062, 0.844, 0.0, -0.1305, 0.9914, 0.0, -0.5, 0.866, 0.1771, -0.5062, 0.844, 0.156, -0.156, 0.9754, 0.156, -0.9754, 0.156, 0.1771, -0.844, 0.5062, 0.0, -0.866, 0.5, 0.0, -0.9914, 0.1305, 0.0, 0.1305, 0.9914, 0.0, -0.1305, 0.9914, 0.156, -0.156, 0.9754, 0.1282, 0.1282, 0.9834, 0.0, 0.9914, 0.1305, 0.0, 0.866, 0.5, 0.2509, 0.8165, 0.52, 0.1282, 0.9834, 0.1282, 0.0, -0.9914, 0.1305, 0.0, -0.9914, -0.1305, 0.0, -0.9914, -0.1305, 0.0, -0.9914, 0.1305, 0.1282, 0.1282, 0.9834, 0.2509, 0.52, 0.8165, 0.0, 0.5, 0.866, 0.0, 0.1305, 0.9914, 0.0, 0.1305, 0.9914, 0.0, -0.1305, 0.9914, 0.0, -0.1305, 0.9914, 0.0, 0.1305, 0.9914, -0.09774, 0.1293, -0.9868, -0.236, 0.5241, -0.8183, 0.0, 0.5, -0.866, 0.0, 0.1305, -0.9914, 0.0, 0.1305, -0.9914, 0.0, -0.1305, -0.9914, 0.0, -0.1305, -0.9914, 0.0, 0.1305, -0.9914, 0.0, 0.1305, -0.9914, 0.0, -0.1305, -0.9914, -0.07557, -0.08749, -0.9933, -0.09774, 0.1293, -0.9868, 0.0, 0.9914, -0.1305, 0.0, 0.866, -0.5, -0.2361, 0.8183, -0.5241, -0.09775, 0.9868, -0.1294, 0.0, 0.9914, -0.1305, -0.09775, 0.9868, -0.1294, -0.119, 0.9846, 0.128, 0.0, 0.9914, 0.1305, 0.0, -0.5, -0.866, 0.0, -0.866, -0.5, 0.0, -0.866, -0.5, 0.0, -0.5, -0.866, 0.0, 0.1305, 0.9914, 0.0, 0.5, 0.866, -0.1885, 0.53, 0.8268, -0.1458, 0.1559, 0.977, 0.0, 0.5, 0.866, 0.0, 0.866, 0.5, -0.1748, 0.8535, 0.4909, -0.1885, 0.53, 0.8268, -0.2382, -0.5251, 0.817, -0.2382, -0.817, 0.5251, 0.0, -0.866, 0.5, 0.0, -0.5, 0.866, -0.1458, 0.1559, 0.977, -0.09317, -0.1295, 0.9872, 0.0, -0.1305, 0.9914, 0.0, 0.1305, 0.9914, 0.0, 0.866, 0.5, 0.0, 0.9914, 0.1305, -0.119, 0.9846, 0.128, -0.1748, 0.8535, 0.4909, -0.09317, -0.1295, 0.9872, -0.2382, -0.5251, 0.817, 0.0, -0.5, 0.866, 0.0, -0.1305, 0.9914, 0.0, -0.1305, -0.9914, 0.0, -0.5, -0.866, 0.0, -0.5, -0.866, -0.07557, -0.08749, -0.9933, 0.0, -0.9914, -0.1305, 0.0, -0.9914, 0.1305, -0.09316, -0.9872, 0.1296, -0.07432, -0.9934, -0.08744, -0.2382, -0.817, 0.5251, -0.09316, -0.9872, 0.1296, 0.0, -0.9914, 0.1305, 0.0, -0.866, 0.5, 0.1282, 0.9834, 0.1282, 0.4884, 0.8456, 0.2156, 0.52, 0.8165, -0.2509, 0.1282, 0.9834, -0.1282, 0.8165, 0.52, -0.2509, 0.52, 0.8165, -0.2509, 0.4884, 0.8456, 0.2156, 0.8619, 0.4911, 0.126, 0.0, 0.5, -0.866, 0.0, 0.866, -0.5, 0.2509, 0.8165, -0.52, 0.2509, 0.52, -0.8165, 0.0, -0.866, -0.5, 0.0, -0.9914, -0.1305, -0.07432, -0.9934, -0.08744, 0.0, -0.866, -0.5, 0.8619, -0.4911, 0.126, 0.4906, -0.8569, 0.1585, 0.52, -0.8165, -0.2509, 0.8165, -0.52, -0.2509, 0.9834, 0.1281, -0.1281, 0.8165, 0.52, -0.2509, 0.8619, 0.4911, 0.126, 0.9821, 0.1333, 0.1333, 0.8165, -0.2509, -0.52, 0.52, -0.2509, -0.8165, 0.52, 0.2509, -0.8165, 0.8165, 0.2509, -0.52, 0.8165, 0.52, -0.2509, 0.9834, 0.1281, -0.1281, 0.8165, 0.2509, -0.52, 0.52, 0.2509, -0.8165, 0.8165, 0.52, -0.2509, 0.8165, 0.2509, -0.52, -0.6611, 0.5151, 0.5455, -0.8474, 0.5155, 0.1271, -0.9813, 0.1342, 0.1376, -0.8842, 0.1245, 0.4503, 0.2509, 0.52, -0.8165, 0.52, 0.2509, -0.8165, 0.1281, 0.1281, -0.9834, 0.2509, 0.8165, -0.52, 0.52, 0.8165, -0.2509, 0.2509, 0.52, -0.8165, 0.1282, 0.9834, -0.1282, 0.52, 0.8165, -0.2509, 0.2509, 0.8165, -0.52, 0.9834, -0.1281, -0.1281, 0.8165, -0.2509, -0.52, 0.8165, 0.2509, -0.52, 0.9834, 0.1281, -0.1281, 0.52, -0.2509, -0.8165, 0.1281, -0.1281, -0.9834, 0.1281, 0.1281, -0.9834, 0.52, 0.2509, -0.8165, 0.4906, -0.8569, 0.1585, 0.156, -0.9754, 0.156, 0.1282, -0.9834, -0.1282, 0.52, -0.8165, -0.2509, 0.8165, -0.2509, -0.52, 0.9834, -0.1281, -0.1281, 0.8165, -0.52, -0.2509, 0.52, -0.8165, -0.2509, 0.8165, -0.2509, -0.52, 0.8165, -0.52, -0.2509, 0.2509, 0.52, -0.8165, 0.52, 0.8165, -0.2509, 0.8165, 0.52, -0.2509, 0.52, 0.2509, -0.8165, 0.2509, -0.8165, -0.52, 0.52, -0.8165, -0.2509, 0.1282, -0.9834, -0.1282, 0.2509, -0.52, -0.8165, 0.52, -0.2509, -0.8165, 0.2509, -0.8165, -0.52, 0.1281, -0.1281, -0.9834, 0.52, -0.2509, -0.8165, 0.2509, -0.52, -0.8165, 0.9821, -0.1333, 0.1333, 0.8619, -0.4911, 0.126, 0.8165, -0.52, -0.2509, 0.9834, -0.1281, -0.1281, 0.4906, -0.1585, 0.8569, 0.8619, -0.126, 0.4911, 0.8619, 0.126, 0.4911, 0.4884, 0.2156, 0.8456, 0.8619, -0.126, 0.4911, 0.9821, -0.1333, 0.1333, 0.9821, 0.1333, 0.1333, 0.8619, 0.126, 0.4911, 0.3738, 0.6558, 0.6559, 0.8619, 0.126, 0.4911, 0.9821, 0.1333, 0.1333, 0.8619, 0.4911, 0.126, -0.6611, 0.5151, 0.5455, -0.5247, 0.1617, 0.8358, -0.1458, 0.1559, 0.977, -0.1885, 0.53, 0.8268, 0.6568, -0.5332, 0.5332, 0.4906, -0.1585, 0.8569, 0.156, -0.156, 0.9754, 0.1771, -0.5062, 0.844, 0.6568, -0.5332, 0.5332, 0.1771, -0.5062, 0.844, 0.1771, -0.844, 0.5062, 0.6568, -0.5332, 0.5332, 0.4906, -0.8569, 0.1585, 0.8619, -0.4911, 0.126, 0.6568, -0.5332, 0.5332, 0.8619, -0.126, 0.4911, 0.4906, -0.1585, 0.8569, 0.0, -0.1305, 0.9914, 0.0, -0.5, 0.866, 0.0, -0.5, 0.866, 0.0, -0.1305, 0.9914, 0.156, -0.156, 0.9754, 0.4906, -0.1585, 0.8569, 0.4884, 0.2156, 0.8456, 0.1282, 0.1282, 0.9834, 0.0, -0.866, 0.5, 0.0, -0.9914, 0.1305, 0.0, -0.9914, 0.1305, 0.0, -0.866, 0.5, -0.8474, 0.5155, 0.1271, -0.4543, 0.8715, 0.1848, -0.4033, 0.8962, -0.1851, -0.7341, 0.6391, -0.2294, 0.2509, 0.8165, 0.52, 0.4884, 0.8456, 0.2156, 0.1282, 0.9834, 0.1282, 0.1282, 0.1282, 0.9834, 0.4884, 0.2156, 0.8456, 0.2509, 0.52, 0.8165, 0.3738, 0.6558, 0.6559, 0.4884, 0.2156, 0.8456, 0.8619, 0.126, 0.4911, 0.3738, 0.6558, 0.6559, 0.8619, 0.4911, 0.126, 0.4884, 0.8456, 0.2156, 0.3738, 0.6558, 0.6559, 0.4884, 0.8456, 0.2156, 0.4884, 0.2156, 0.8456, 0.0, -0.5, 0.866, 0.0, -0.866, 0.5, 0.0, -0.866, 0.5, 0.0, -0.5, 0.866, 0.0, -0.9914, -0.1305, 0.0, -0.866, -0.5, 0.2509, -0.8165, -0.52, 0.1282, -0.9834, -0.1282, 0.0, -0.866, -0.5, 0.0, -0.9914, -0.1305, 0.0, -0.9914, -0.1305, 0.0, -0.866, -0.5, 0.0, -0.1305, -0.9914, 0.0, -0.5, -0.866, 0.0, -0.5, -0.866, 0.0, -0.1305, -0.9914, -0.9813, 0.1342, 0.1376, -0.8474, 0.5155, 0.1271, -0.2368, 0.9586, -0.1582, -0.9737, 0.1996, -0.1098, 0.9821, 0.1333, 0.1333, 0.9821, -0.1333, 0.1333, 0.9834, -0.1281, -0.1281, 0.9834, 0.1281, -0.1281, -0.9917, -0.09341, -0.08875, -0.9979, 0.04559, -0.0456, -0.9737, 0.1097, -0.1997, -0.8368, -0.0002317, -0.5475, -0.7515, 0.4667, -0.4664, -0.7338, 0.2296, -0.6393, -0.9917, -0.09341, -0.08875, -0.9075, -0.42, 7.316e-05, -0.2556, -0.9517, 0.17, -0.9663, -0.2242, 0.1264, -0.8368, -0.0002317, -0.5475, -0.2378, 0.1588, -0.9583, -0.7515, 0.4667, -0.4664, -1.0, 1.03e-06, 0.0, -1.0, 1.969e-06, 0.0, -1.0, 3.087e-06, 0.0, -1.0, -4.921e-06, 0.0, -0.5668, -0.8239, 9.292e-05, -0.07432, -0.9934, -0.08744, -0.09316, -0.9872, 0.1296, -0.3357, -0.9257, 0.1742, -0.2378, 0.1588, -0.9583, -0.2368, 0.9586, -0.1582, -0.7515, 0.4667, -0.4664, -0.9737, 0.1097, -0.1997, -0.9737, 0.1996, -0.1098, -0.2368, 0.9586, -0.1582, -0.9737, 0.1097, -0.1997, -0.2368, 0.9586, -0.1582, -0.2378, 0.1588, -0.9583, -0.9979, 0.04559, -0.0456, -0.9737, 0.1996, -0.1098, -0.9737, 0.1097, -0.1997, -0.4032, 0.1851, -0.8962, -0.236, 0.5241, -0.8183, -0.09774, 0.1293, -0.9868, -0.7338, 0.2296, -0.6393, -0.236, 0.5241, -0.8183, -0.4032, 0.1851, -0.8962, -0.4033, 0.8962, -0.1851, -0.09775, 0.9868, -0.1294, -0.2361, 0.8183, -0.5241, -0.6451, -0.7319, 0.2195, -0.2382, -0.817, 0.5251, -0.2382, -0.5251, 0.817, -0.6451, -0.2197, 0.7319, -0.7341, 0.6391, -0.2294, -0.4033, 0.8962, -0.1851, -0.2361, 0.8183, -0.5241, -0.7515, 0.4667, -0.4664, -0.7341, 0.6391, -0.2294, -0.7338, 0.2296, -0.6393, -0.07557, -0.08749, -0.9933, -0.4364, -0.0001681, -0.8998, -0.4032, 0.1851, -0.8962, -0.09774, 0.1293, -0.9868, -0.4364, -0.0001681, -0.8998, -0.8368, -0.0002317, -0.5475, -0.7338, 0.2296, -0.6393, -0.4032, 0.1851, -0.8962, -0.8368, -0.0002317, -0.5475, -0.9917, -0.09341, -0.08875, -0.9737, 0.1097, -0.1997, -0.2378, 0.1588, -0.9583, -0.8474, 0.5155, 0.1271, -0.7515, 0.4667, -0.4664, -0.2368, 0.9586, -0.1582, -0.8474, 0.5155, 0.1271, -0.7341, 0.6391, -0.2294, -0.7515, 0.4667, -0.4664, -0.9813, 0.1342, 0.1376, -0.9737, 0.1996, -0.1098, -0.9979, 0.04559, -0.0456, -0.4543, 0.8715, 0.1848, -0.1748, 0.8535, 0.4909, -0.119, 0.9846, 0.128, 0.2509, 0.52, 0.8165, 0.4884, 0.2156, 0.8456, 0.4884, 0.8456, 0.2156, 0.2509, 0.8165, 0.52, -0.6611, 0.5151, 0.5455, -0.1885, 0.53, 0.8268, -0.1748, 0.8535, 0.4909, -0.4543, 0.8715, 0.1848, 0.6568, -0.5332, 0.5332, 0.8619, -0.4911, 0.126, 0.9821, -0.1333, 0.1333, 0.8619, -0.126, 0.4911, -0.6611, 0.5151, 0.5455, -0.4543, 0.8715, 0.1848, -0.8474, 0.5155, 0.1271, -0.6611, 0.5151, 0.5455, -0.8842, 0.1245, 0.4503, -0.5247, 0.1617, 0.8358, -0.6451, -0.2197, 0.7319, -0.3356, -0.1741, 0.9258, -0.5247, 0.1617, 0.8358, 0.6568, -0.5332, 0.5332, 0.1771, -0.844, 0.5062, 0.156, -0.9754, 0.156, 0.4906, -0.8569, 0.1585, -0.2562, -0.1703, 0.9515, -0.6605, -0.5311, 0.5308, -0.8842, 0.1245, 0.4503, -0.4543, 0.8715, 0.1848, -0.119, 0.9846, 0.128, -0.09775, 0.9868, -0.1294, -0.4033, 0.8962, -0.1851, -0.9972, -0.05333, 0.05328, -0.9663, -0.1264, 0.2242, -0.9813, 0.1342, 0.1376, -0.3356, -0.1741, 0.9258, -0.2382, -0.5251, 0.817, -0.09317, -0.1295, 0.9872, -0.9075, -0.42, 7.316e-05, -0.5668, -0.8239, 9.292e-05, -0.6451, -0.7319, 0.2195, -0.6605, -0.5311, 0.5308, -0.6451, -0.2197, 0.7319, -0.2382, -0.5251, 0.817, -0.3356, -0.1741, 0.9258, -0.3357, -0.9257, 0.1742, -0.09316, -0.9872, 0.1296, -0.2382, -0.817, 0.5251, -0.6451, -0.7319, 0.2195, -0.3357, -0.9257, 0.1742, -0.2382, -0.817, 0.5251, -0.6605, -0.5311, 0.5308, -0.6451, -0.7319, 0.2195, -0.6451, -0.2197, 0.7319, -0.2562, -0.1703, 0.9515, -0.2556, -0.9517, 0.17, -0.6605, -0.5311, 0.5308, -0.9663, -0.2242, 0.1264, -0.2556, -0.9517, 0.17, -0.2562, -0.1703, 0.9515, -0.9663, -0.1264, 0.2242, -0.9972, -0.05333, 0.05328, -0.9663, -0.2242, 0.1264, -0.9663, -0.1264, 0.2242, -0.9663, -0.2242, 0.1264, -0.2562, -0.1703, 0.9515, -0.3356, -0.1741, 0.9258, -0.09317, -0.1295, 0.9872, -0.1458, 0.1559, 0.977, -0.5247, 0.1617, 0.8358, -0.6605, -0.5311, 0.5308, -0.6451, -0.2197, 0.7319, -0.5247, 0.1617, 0.8358, -0.8842, 0.1245, 0.4503, -0.5668, -0.8239, 9.292e-05, -0.3357, -0.9257, 0.1742, -0.6451, -0.7319, 0.2195, -0.9663, -0.1264, 0.2242, -0.2562, -0.1703, 0.9515, -0.8842, 0.1245, 0.4503, -0.9813, 0.1342, 0.1376, -0.9075, -0.42, 7.316e-05, -0.6605, -0.5311, 0.5308, -0.2556, -0.9517, 0.17, -0.9917, -0.09341, -0.08875, -0.9663, -0.2242, 0.1264, -0.9972, -0.05333, 0.05328, 0.2509, -0.8165, -0.52, 0.52, -0.2509, -0.8165, 0.8165, -0.2509, -0.52, 0.52, -0.8165, -0.2509, -0.9972, -0.05333, 0.05328, -0.9813, 0.1342, 0.1376, -0.9979, 0.04559, -0.0456, -0.9917, -0.09341, -0.08875, 0.2509, -0.52, -0.8165, 0.2509, -0.8165, -0.52, 0.0, -0.866, -0.5, 0.0, -0.5, -0.866, 0.0, 0.9914, 0.1305, 0.0, 0.9914, -0.1305, 0.0, 0.9914, -0.1305, 0.0, 0.9914, 0.1305, -0.4598, -0.8474, -0.2655, -0.1732, -0.9695, -0.1732, -0.5256, -0.839, -0.1409, -0.7586, -0.4823, -0.438, -0.8528, -0.4696, -0.2285, -0.9351, -0.2506, -0.2506, -0.8365, -0.2588, -0.483, -0.438, -0.4823, -0.7586, -0.7586, -0.4823, -0.438, -0.8365, -0.2588, -0.483, -0.483, -0.2588, -0.8365, -0.438, -0.4823, -0.7586, -0.483, -0.2588, -0.8365, -0.2506, -0.2506, -0.9351, -0.2285, -0.4696, -0.8528, -0.2655, -0.8474, -0.4598, -0.438, -0.4823, -0.7586, -0.2285, -0.4696, -0.8528, -0.1409, -0.839, -0.5256, -0.1409, -0.839, -0.5256, -0.1732, -0.9695, -0.1732, -0.2655, -0.8474, -0.4598, -0.4598, -0.8474, -0.2655, -0.5256, -0.839, -0.1409, -0.8528, -0.4696, -0.2285, -0.7586, -0.4823, -0.438, -0.2655, -0.8474, -0.4598, -0.1732, -0.9695, -0.1732, -0.4598, -0.8474, -0.2655, -0.2655, -0.8474, -0.4598, -0.4598, -0.8474, -0.2655, -0.7586, -0.4823, -0.438, -0.438, -0.4823, -0.7586])] * 3)])

# ---- objects
ob_shape_9_indexedfaceset = bpy.data.objects.new('SHAPE_9_IndexedFaceSet', me_shape_9_indexedfaceset)

# ---- transforms, parenting, visibility, modifiers, constraints
ob_shape_9_indexedfaceset.location = (1.192e-07, -1.192e-07, -5.96e-08)
ob_shape_9_indexedfaceset.rotation_euler = (-1.571, -0.0, -0.0)
ob_shape_9_indexedfaceset.scale = (2.54, 2.54, 2.54)
_m = ob_shape_9_indexedfaceset.modifiers.new('Bevel', 'BEVEL')
_m.segments = 3

# ---- collection membership
col_collection.objects.link(ob_shape_9_indexedfaceset)

# ---- scene / render settings (as saved in the file)
scene.frame_start = 1; scene.frame_end = 250; scene.frame_set(1)
scene.render.engine = 'CYCLES'
scene.cycles.sampling_pattern = 'TABULATED_SOBOL'
scene.cycles.use_light_tree = False
scene.eevee.ray_tracing_options.trace_max_roughness = 0.0
scene.view_settings.view_transform = 'Filmic'
bpy.context.view_layer.update()

# ---- added for rendering (the .blend has no active camera and no usable light): camera, sun
cam_auto = bpy.data.cameras.new('AutoCamera')
cam_auto.lens = 50.0
cam_auto.sensor_width = 36.0
cam_auto.clip_end = 1000.0
ob_auto_camera = bpy.data.objects.new('AutoCamera', cam_auto)
scene.collection.objects.link(ob_auto_camera)
ob_auto_camera.location = (3.85859, -4.6303, 3.51187)
ob_auto_camera.rotation_euler = (1.09748, -7.21219e-08, 0.694738)
scene.camera = ob_auto_camera
light_auto_sun = bpy.data.lights.new('AutoSun', 'SUN')
light_auto_sun.energy = 3.0
light_auto_sun.angle = 0.0523599
ob_auto_sun = bpy.data.objects.new('AutoSun', light_auto_sun)
scene.collection.objects.link(ob_auto_sun)
ob_auto_sun.rotation_euler = (0.872665, 0.174533, 0.523599)
bpy.context.view_layer.update()
